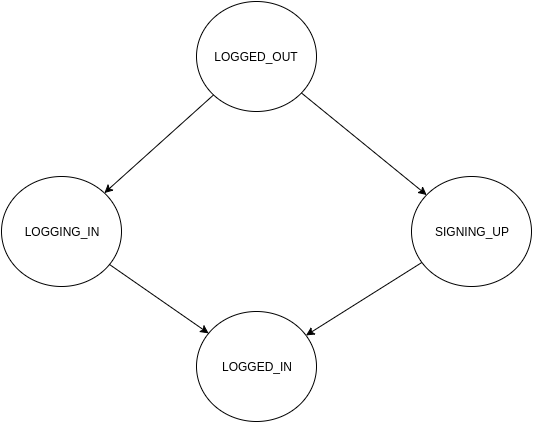

The diagram above was exported from draw.io. Its source (the exported page's mxGraphModel, read from the mxfile embedded in the PNG):
<mxGraphModel dx="1649" dy="892" grid="1" gridSize="10" guides="1" tooltips="1" connect="1" arrows="1" fold="1" page="1" pageScale="1" pageWidth="850" pageHeight="1100" background="#ffffff" math="0" shadow="0">
  <root>
    <mxCell id="0" />
    <mxCell id="1" parent="0" />
    <mxCell id="2" value="LOGGED_OUT" style="ellipse;whiteSpace=wrap;html=1;" vertex="1" parent="1">
      <mxGeometry x="365" y="120" width="120" height="110" as="geometry" />
    </mxCell>
    <mxCell id="3" value="LOGGING_IN" style="ellipse;whiteSpace=wrap;html=1;" vertex="1" parent="1">
      <mxGeometry x="170" y="295" width="120" height="110" as="geometry" />
    </mxCell>
    <mxCell id="5" value="LOGGED_IN" style="ellipse;whiteSpace=wrap;html=1;" vertex="1" parent="1">
      <mxGeometry x="365" y="430" width="120" height="110" as="geometry" />
    </mxCell>
    <mxCell id="6" value="SIGNING_UP" style="ellipse;whiteSpace=wrap;html=1;" vertex="1" parent="1">
      <mxGeometry x="580" y="295" width="120" height="110" as="geometry" />
    </mxCell>
    <mxCell id="8" value="" style="endArrow=classic;html=1;" edge="1" parent="1" source="2" target="3">
      <mxGeometry width="50" height="50" relative="1" as="geometry">
        <mxPoint x="10" y="60" as="sourcePoint" />
        <mxPoint x="60" y="10" as="targetPoint" />
      </mxGeometry>
    </mxCell>
    <mxCell id="9" value="" style="endArrow=classic;html=1;" edge="1" parent="1" source="3" target="5">
      <mxGeometry width="50" height="50" relative="1" as="geometry">
        <mxPoint x="10" y="60" as="sourcePoint" />
        <mxPoint x="60" y="10" as="targetPoint" />
      </mxGeometry>
    </mxCell>
    <mxCell id="10" value="" style="endArrow=classic;html=1;" edge="1" parent="1" source="6" target="5">
      <mxGeometry x="288.010686719874" y="392.98693441297473" width="50" height="50" as="geometry">
        <mxPoint x="288.010686719874" y="392.98693441297473" as="sourcePoint" />
        <mxPoint x="387.1208040893289" y="461.8528643695354" as="targetPoint" />
      </mxGeometry>
    </mxCell>
    <mxCell id="11" value="" style="endArrow=classic;html=1;" edge="1" parent="1" source="2" target="6">
      <mxGeometry x="282.873747866686" y="223.41722388261996" width="50" height="50" as="geometry">
        <mxPoint x="392.0631027194247" y="223.41722388261996" as="sourcePoint" />
        <mxPoint x="282.873747866686" y="321.5235596068201" as="targetPoint" />
      </mxGeometry>
    </mxCell>
  </root>
</mxGraphModel>